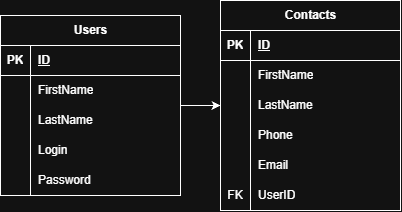

The diagram above was exported from draw.io. Its source (the exported page's mxGraphModel, read from the mxfile embedded in the PNG):
<mxGraphModel dx="1369" dy="757" grid="1" gridSize="10" guides="1" tooltips="1" connect="1" arrows="1" fold="1" page="1" pageScale="1" pageWidth="850" pageHeight="1100" math="0" shadow="0">
  <root>
    <mxCell id="0" />
    <mxCell id="1" parent="0" />
    <mxCell id="o4VgNsrxxC61Oaqd9-sv-106" edge="1" parent="1" source="o4VgNsrxxC61Oaqd9-sv-43" style="edgeStyle=orthogonalEdgeStyle;rounded=0;orthogonalLoop=1;jettySize=auto;html=1;" target="o4VgNsrxxC61Oaqd9-sv-56">
      <mxGeometry relative="1" as="geometry" />
    </mxCell>
    <mxCell id="o4VgNsrxxC61Oaqd9-sv-43" parent="1" style="shape=table;startSize=30;container=1;collapsible=1;childLayout=tableLayout;fixedRows=1;rowLines=0;fontStyle=1;align=center;resizeLast=1;html=1;" value="Users" vertex="1">
      <mxGeometry height="180" width="180" x="250" y="210" as="geometry" />
    </mxCell>
    <mxCell id="o4VgNsrxxC61Oaqd9-sv-44" parent="o4VgNsrxxC61Oaqd9-sv-43" style="shape=tableRow;horizontal=0;startSize=0;swimlaneHead=0;swimlaneBody=0;fillColor=none;collapsible=0;dropTarget=0;points=[[0,0.5],[1,0.5]];portConstraint=eastwest;top=0;left=0;right=0;bottom=1;" value="" vertex="1">
      <mxGeometry height="30" width="180" y="30" as="geometry" />
    </mxCell>
    <mxCell id="o4VgNsrxxC61Oaqd9-sv-45" parent="o4VgNsrxxC61Oaqd9-sv-44" style="shape=partialRectangle;connectable=0;fillColor=none;top=0;left=0;bottom=0;right=0;fontStyle=1;overflow=hidden;whiteSpace=wrap;html=1;" value="PK" vertex="1">
      <mxGeometry height="30" width="30" as="geometry">
        <mxRectangle height="30" width="30" as="alternateBounds" />
      </mxGeometry>
    </mxCell>
    <mxCell id="o4VgNsrxxC61Oaqd9-sv-46" parent="o4VgNsrxxC61Oaqd9-sv-44" style="shape=partialRectangle;connectable=0;fillColor=none;top=0;left=0;bottom=0;right=0;align=left;spacingLeft=6;fontStyle=5;overflow=hidden;whiteSpace=wrap;html=1;" value="ID" vertex="1">
      <mxGeometry height="30" width="150" x="30" as="geometry">
        <mxRectangle height="30" width="150" as="alternateBounds" />
      </mxGeometry>
    </mxCell>
    <mxCell id="o4VgNsrxxC61Oaqd9-sv-47" parent="o4VgNsrxxC61Oaqd9-sv-43" style="shape=tableRow;horizontal=0;startSize=0;swimlaneHead=0;swimlaneBody=0;fillColor=none;collapsible=0;dropTarget=0;points=[[0,0.5],[1,0.5]];portConstraint=eastwest;top=0;left=0;right=0;bottom=0;" value="" vertex="1">
      <mxGeometry height="30" width="180" y="60" as="geometry" />
    </mxCell>
    <mxCell id="o4VgNsrxxC61Oaqd9-sv-48" parent="o4VgNsrxxC61Oaqd9-sv-47" style="shape=partialRectangle;connectable=0;fillColor=none;top=0;left=0;bottom=0;right=0;editable=1;overflow=hidden;whiteSpace=wrap;html=1;" value="" vertex="1">
      <mxGeometry height="30" width="30" as="geometry">
        <mxRectangle height="30" width="30" as="alternateBounds" />
      </mxGeometry>
    </mxCell>
    <mxCell id="o4VgNsrxxC61Oaqd9-sv-49" parent="o4VgNsrxxC61Oaqd9-sv-47" style="shape=partialRectangle;connectable=0;fillColor=none;top=0;left=0;bottom=0;right=0;align=left;spacingLeft=6;overflow=hidden;whiteSpace=wrap;html=1;" value="FirstName" vertex="1">
      <mxGeometry height="30" width="150" x="30" as="geometry">
        <mxRectangle height="30" width="150" as="alternateBounds" />
      </mxGeometry>
    </mxCell>
    <mxCell id="o4VgNsrxxC61Oaqd9-sv-50" parent="o4VgNsrxxC61Oaqd9-sv-43" style="shape=tableRow;horizontal=0;startSize=0;swimlaneHead=0;swimlaneBody=0;fillColor=none;collapsible=0;dropTarget=0;points=[[0,0.5],[1,0.5]];portConstraint=eastwest;top=0;left=0;right=0;bottom=0;" value="" vertex="1">
      <mxGeometry height="30" width="180" y="90" as="geometry" />
    </mxCell>
    <mxCell id="o4VgNsrxxC61Oaqd9-sv-51" parent="o4VgNsrxxC61Oaqd9-sv-50" style="shape=partialRectangle;connectable=0;fillColor=none;top=0;left=0;bottom=0;right=0;editable=1;overflow=hidden;whiteSpace=wrap;html=1;" value="" vertex="1">
      <mxGeometry height="30" width="30" as="geometry">
        <mxRectangle height="30" width="30" as="alternateBounds" />
      </mxGeometry>
    </mxCell>
    <mxCell id="o4VgNsrxxC61Oaqd9-sv-52" parent="o4VgNsrxxC61Oaqd9-sv-50" style="shape=partialRectangle;connectable=0;fillColor=none;top=0;left=0;bottom=0;right=0;align=left;spacingLeft=6;overflow=hidden;whiteSpace=wrap;html=1;" value="LastName" vertex="1">
      <mxGeometry height="30" width="150" x="30" as="geometry">
        <mxRectangle height="30" width="150" as="alternateBounds" />
      </mxGeometry>
    </mxCell>
    <mxCell id="o4VgNsrxxC61Oaqd9-sv-53" parent="o4VgNsrxxC61Oaqd9-sv-43" style="shape=tableRow;horizontal=0;startSize=0;swimlaneHead=0;swimlaneBody=0;fillColor=none;collapsible=0;dropTarget=0;points=[[0,0.5],[1,0.5]];portConstraint=eastwest;top=0;left=0;right=0;bottom=0;" value="" vertex="1">
      <mxGeometry height="30" width="180" y="120" as="geometry" />
    </mxCell>
    <mxCell id="o4VgNsrxxC61Oaqd9-sv-54" parent="o4VgNsrxxC61Oaqd9-sv-53" style="shape=partialRectangle;connectable=0;fillColor=none;top=0;left=0;bottom=0;right=0;editable=1;overflow=hidden;whiteSpace=wrap;html=1;" value="" vertex="1">
      <mxGeometry height="30" width="30" as="geometry">
        <mxRectangle height="30" width="30" as="alternateBounds" />
      </mxGeometry>
    </mxCell>
    <mxCell id="o4VgNsrxxC61Oaqd9-sv-55" parent="o4VgNsrxxC61Oaqd9-sv-53" style="shape=partialRectangle;connectable=0;fillColor=none;top=0;left=0;bottom=0;right=0;align=left;spacingLeft=6;overflow=hidden;whiteSpace=wrap;html=1;" value="Login" vertex="1">
      <mxGeometry height="30" width="150" x="30" as="geometry">
        <mxRectangle height="30" width="150" as="alternateBounds" />
      </mxGeometry>
    </mxCell>
    <mxCell id="o4VgNsrxxC61Oaqd9-sv-94" parent="o4VgNsrxxC61Oaqd9-sv-43" style="shape=tableRow;horizontal=0;startSize=0;swimlaneHead=0;swimlaneBody=0;fillColor=none;collapsible=0;dropTarget=0;points=[[0,0.5],[1,0.5]];portConstraint=eastwest;top=0;left=0;right=0;bottom=0;" value="" vertex="1">
      <mxGeometry height="30" width="180" y="150" as="geometry" />
    </mxCell>
    <mxCell id="o4VgNsrxxC61Oaqd9-sv-95" parent="o4VgNsrxxC61Oaqd9-sv-94" style="shape=partialRectangle;connectable=0;fillColor=none;top=0;left=0;bottom=0;right=0;editable=1;overflow=hidden;whiteSpace=wrap;html=1;" value="" vertex="1">
      <mxGeometry height="30" width="30" as="geometry">
        <mxRectangle height="30" width="30" as="alternateBounds" />
      </mxGeometry>
    </mxCell>
    <mxCell id="o4VgNsrxxC61Oaqd9-sv-96" parent="o4VgNsrxxC61Oaqd9-sv-94" style="shape=partialRectangle;connectable=0;fillColor=none;top=0;left=0;bottom=0;right=0;align=left;spacingLeft=6;overflow=hidden;whiteSpace=wrap;html=1;" value="Password" vertex="1">
      <mxGeometry height="30" width="150" x="30" as="geometry">
        <mxRectangle height="30" width="150" as="alternateBounds" />
      </mxGeometry>
    </mxCell>
    <mxCell id="o4VgNsrxxC61Oaqd9-sv-56" parent="1" style="shape=table;startSize=30;container=1;collapsible=1;childLayout=tableLayout;fixedRows=1;rowLines=0;fontStyle=1;align=center;resizeLast=1;html=1;" value="Contacts" vertex="1">
      <mxGeometry height="210" width="180" x="470" y="195" as="geometry" />
    </mxCell>
    <mxCell id="o4VgNsrxxC61Oaqd9-sv-57" parent="o4VgNsrxxC61Oaqd9-sv-56" style="shape=tableRow;horizontal=0;startSize=0;swimlaneHead=0;swimlaneBody=0;fillColor=none;collapsible=0;dropTarget=0;points=[[0,0.5],[1,0.5]];portConstraint=eastwest;top=0;left=0;right=0;bottom=1;" value="" vertex="1">
      <mxGeometry height="30" width="180" y="30" as="geometry" />
    </mxCell>
    <mxCell id="o4VgNsrxxC61Oaqd9-sv-58" parent="o4VgNsrxxC61Oaqd9-sv-57" style="shape=partialRectangle;connectable=0;fillColor=none;top=0;left=0;bottom=0;right=0;fontStyle=1;overflow=hidden;whiteSpace=wrap;html=1;" value="PK" vertex="1">
      <mxGeometry height="30" width="30" as="geometry">
        <mxRectangle height="30" width="30" as="alternateBounds" />
      </mxGeometry>
    </mxCell>
    <mxCell id="o4VgNsrxxC61Oaqd9-sv-59" parent="o4VgNsrxxC61Oaqd9-sv-57" style="shape=partialRectangle;connectable=0;fillColor=none;top=0;left=0;bottom=0;right=0;align=left;spacingLeft=6;fontStyle=5;overflow=hidden;whiteSpace=wrap;html=1;" value="ID" vertex="1">
      <mxGeometry height="30" width="150" x="30" as="geometry">
        <mxRectangle height="30" width="150" as="alternateBounds" />
      </mxGeometry>
    </mxCell>
    <mxCell id="o4VgNsrxxC61Oaqd9-sv-60" parent="o4VgNsrxxC61Oaqd9-sv-56" style="shape=tableRow;horizontal=0;startSize=0;swimlaneHead=0;swimlaneBody=0;fillColor=none;collapsible=0;dropTarget=0;points=[[0,0.5],[1,0.5]];portConstraint=eastwest;top=0;left=0;right=0;bottom=0;" value="" vertex="1">
      <mxGeometry height="30" width="180" y="60" as="geometry" />
    </mxCell>
    <mxCell id="o4VgNsrxxC61Oaqd9-sv-61" parent="o4VgNsrxxC61Oaqd9-sv-60" style="shape=partialRectangle;connectable=0;fillColor=none;top=0;left=0;bottom=0;right=0;editable=1;overflow=hidden;whiteSpace=wrap;html=1;" value="" vertex="1">
      <mxGeometry height="30" width="30" as="geometry">
        <mxRectangle height="30" width="30" as="alternateBounds" />
      </mxGeometry>
    </mxCell>
    <mxCell id="o4VgNsrxxC61Oaqd9-sv-62" parent="o4VgNsrxxC61Oaqd9-sv-60" style="shape=partialRectangle;connectable=0;fillColor=none;top=0;left=0;bottom=0;right=0;align=left;spacingLeft=6;overflow=hidden;whiteSpace=wrap;html=1;" value="FirstName" vertex="1">
      <mxGeometry height="30" width="150" x="30" as="geometry">
        <mxRectangle height="30" width="150" as="alternateBounds" />
      </mxGeometry>
    </mxCell>
    <mxCell id="o4VgNsrxxC61Oaqd9-sv-63" parent="o4VgNsrxxC61Oaqd9-sv-56" style="shape=tableRow;horizontal=0;startSize=0;swimlaneHead=0;swimlaneBody=0;fillColor=none;collapsible=0;dropTarget=0;points=[[0,0.5],[1,0.5]];portConstraint=eastwest;top=0;left=0;right=0;bottom=0;" value="" vertex="1">
      <mxGeometry height="30" width="180" y="90" as="geometry" />
    </mxCell>
    <mxCell id="o4VgNsrxxC61Oaqd9-sv-64" parent="o4VgNsrxxC61Oaqd9-sv-63" style="shape=partialRectangle;connectable=0;fillColor=none;top=0;left=0;bottom=0;right=0;editable=1;overflow=hidden;whiteSpace=wrap;html=1;" value="" vertex="1">
      <mxGeometry height="30" width="30" as="geometry">
        <mxRectangle height="30" width="30" as="alternateBounds" />
      </mxGeometry>
    </mxCell>
    <mxCell id="o4VgNsrxxC61Oaqd9-sv-65" parent="o4VgNsrxxC61Oaqd9-sv-63" style="shape=partialRectangle;connectable=0;fillColor=none;top=0;left=0;bottom=0;right=0;align=left;spacingLeft=6;overflow=hidden;whiteSpace=wrap;html=1;" value="LastName" vertex="1">
      <mxGeometry height="30" width="150" x="30" as="geometry">
        <mxRectangle height="30" width="150" as="alternateBounds" />
      </mxGeometry>
    </mxCell>
    <mxCell id="o4VgNsrxxC61Oaqd9-sv-66" parent="o4VgNsrxxC61Oaqd9-sv-56" style="shape=tableRow;horizontal=0;startSize=0;swimlaneHead=0;swimlaneBody=0;fillColor=none;collapsible=0;dropTarget=0;points=[[0,0.5],[1,0.5]];portConstraint=eastwest;top=0;left=0;right=0;bottom=0;" value="" vertex="1">
      <mxGeometry height="30" width="180" y="120" as="geometry" />
    </mxCell>
    <mxCell id="o4VgNsrxxC61Oaqd9-sv-67" parent="o4VgNsrxxC61Oaqd9-sv-66" style="shape=partialRectangle;connectable=0;fillColor=none;top=0;left=0;bottom=0;right=0;editable=1;overflow=hidden;whiteSpace=wrap;html=1;" value="" vertex="1">
      <mxGeometry height="30" width="30" as="geometry">
        <mxRectangle height="30" width="30" as="alternateBounds" />
      </mxGeometry>
    </mxCell>
    <mxCell id="o4VgNsrxxC61Oaqd9-sv-68" parent="o4VgNsrxxC61Oaqd9-sv-66" style="shape=partialRectangle;connectable=0;fillColor=none;top=0;left=0;bottom=0;right=0;align=left;spacingLeft=6;overflow=hidden;whiteSpace=wrap;html=1;" value="Phone" vertex="1">
      <mxGeometry height="30" width="150" x="30" as="geometry">
        <mxRectangle height="30" width="150" as="alternateBounds" />
      </mxGeometry>
    </mxCell>
    <mxCell id="o4VgNsrxxC61Oaqd9-sv-97" parent="o4VgNsrxxC61Oaqd9-sv-56" style="shape=tableRow;horizontal=0;startSize=0;swimlaneHead=0;swimlaneBody=0;fillColor=none;collapsible=0;dropTarget=0;points=[[0,0.5],[1,0.5]];portConstraint=eastwest;top=0;left=0;right=0;bottom=0;" value="" vertex="1">
      <mxGeometry height="30" width="180" y="150" as="geometry" />
    </mxCell>
    <mxCell id="o4VgNsrxxC61Oaqd9-sv-98" parent="o4VgNsrxxC61Oaqd9-sv-97" style="shape=partialRectangle;connectable=0;fillColor=none;top=0;left=0;bottom=0;right=0;editable=1;overflow=hidden;whiteSpace=wrap;html=1;" value="" vertex="1">
      <mxGeometry height="30" width="30" as="geometry">
        <mxRectangle height="30" width="30" as="alternateBounds" />
      </mxGeometry>
    </mxCell>
    <mxCell id="o4VgNsrxxC61Oaqd9-sv-99" parent="o4VgNsrxxC61Oaqd9-sv-97" style="shape=partialRectangle;connectable=0;fillColor=none;top=0;left=0;bottom=0;right=0;align=left;spacingLeft=6;overflow=hidden;whiteSpace=wrap;html=1;" value="Email" vertex="1">
      <mxGeometry height="30" width="150" x="30" as="geometry">
        <mxRectangle height="30" width="150" as="alternateBounds" />
      </mxGeometry>
    </mxCell>
    <mxCell id="o4VgNsrxxC61Oaqd9-sv-100" parent="o4VgNsrxxC61Oaqd9-sv-56" style="shape=tableRow;horizontal=0;startSize=0;swimlaneHead=0;swimlaneBody=0;fillColor=none;collapsible=0;dropTarget=0;points=[[0,0.5],[1,0.5]];portConstraint=eastwest;top=0;left=0;right=0;bottom=0;" value="" vertex="1">
      <mxGeometry height="30" width="180" y="180" as="geometry" />
    </mxCell>
    <mxCell id="o4VgNsrxxC61Oaqd9-sv-101" parent="o4VgNsrxxC61Oaqd9-sv-100" style="shape=partialRectangle;connectable=0;fillColor=none;top=0;left=0;bottom=0;right=0;editable=1;overflow=hidden;whiteSpace=wrap;html=1;" value="FK" vertex="1">
      <mxGeometry height="30" width="30" as="geometry">
        <mxRectangle height="30" width="30" as="alternateBounds" />
      </mxGeometry>
    </mxCell>
    <mxCell id="o4VgNsrxxC61Oaqd9-sv-102" parent="o4VgNsrxxC61Oaqd9-sv-100" style="shape=partialRectangle;connectable=0;fillColor=none;top=0;left=0;bottom=0;right=0;align=left;spacingLeft=6;overflow=hidden;whiteSpace=wrap;html=1;" value="UserID" vertex="1">
      <mxGeometry height="30" width="150" x="30" as="geometry">
        <mxRectangle height="30" width="150" as="alternateBounds" />
      </mxGeometry>
    </mxCell>
  </root>
</mxGraphModel>